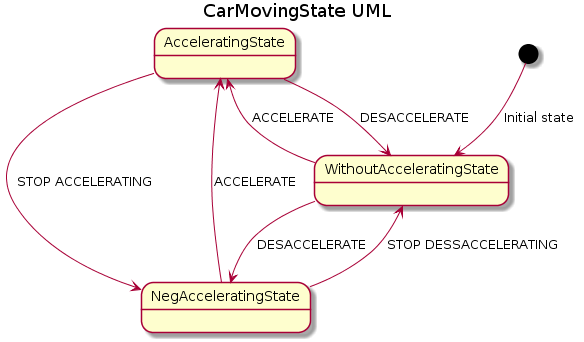

The diagram above was rendered by PlantUML. Its source (embedded in the PNG):
@startuml
title CarMovingState UML

state "AcceleratingState" as AS
state "WithoutAcceleratingState" as WAS
state "NegAcceleratingState" as NAS 

[*] --> WAS : Initial state
WAS --> AS : ACCELERATE
WAS --> NAS : DESACCELERATE

AS --> NAS : STOP ACCELERATING
AS --> WAS : DESACCELERATE

NAS --> WAS : STOP DESSACCELERATING
NAS --> AS : ACCELERATE
@enduml